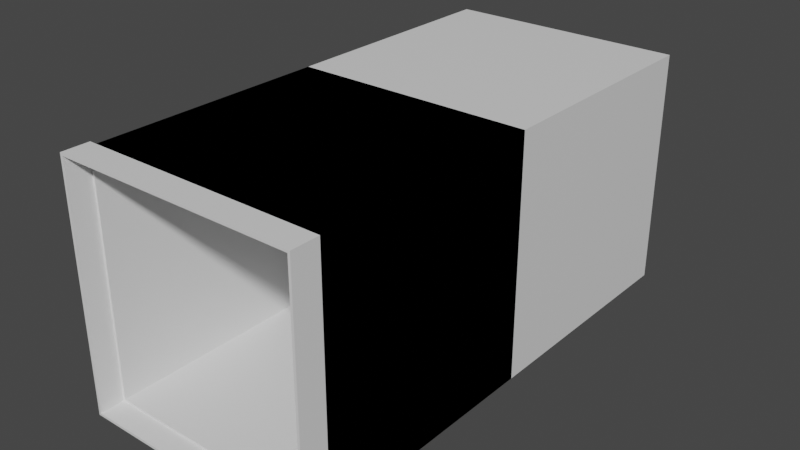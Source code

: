 # Source: air_shaft.blend  (saved by Blender 3.3.6; exported with 4.5.12 LTS)
import bpy
from mathutils import Matrix  # noqa: F401  (used for matrix-valued properties, if any)

bpy.ops.wm.read_factory_settings(use_empty=True)
scene = bpy.context.scene
scene.name = 'Scene'

# ---- collections
col_collection = bpy.data.collections.new('Collection'); scene.collection.children.link(col_collection)

# ---- materials (node trees are filled in below, after node groups)
mat_material = bpy.data.materials.new('Material')
mat_material.alpha_threshold = 0.0
mat_material.use_transparent_shadow = False
mat_material.roughness = 0.5
mat_material.line_color = (0.0, 0.0, 0.0, 1.0)

# ---- material node trees
mat_material.use_nodes = True; mat_material.node_tree.nodes.clear()
_N = mat_material.node_tree.nodes; _L = mat_material.node_tree.links
n0 = _N.new('ShaderNodeOutputMaterial'); n0.name = 'Material Output'; n0.location = (300, 300)
n1 = _N.new('ShaderNodeBsdfPrincipled'); n1.name = 'Principled BSDF'; n1.location = (10, 300)
n1.distribution = 'GGX'
n1.subsurface_method = 'RANDOM_WALK_SKIN'
n1.inputs[3].default_value = 1.45
n1.inputs[27].default_value = (0.0, 0.0, 0.0, 1.0)
n1.inputs[28].default_value = 1.0
_L.new(n1.outputs[0], n0.inputs[0])
n0.is_active_output = True

# ---- world
world_world = bpy.data.worlds.new('World'); scene.world = world_world
world_world.use_nodes = True; world_world.node_tree.nodes.clear()
_N = world_world.node_tree.nodes; _L = world_world.node_tree.links
n0 = _N.new('ShaderNodeOutputWorld'); n0.name = 'World Output'; n0.location = (300, 300)
n1 = _N.new('ShaderNodeBackground'); n1.name = 'Background'; n1.location = (10, 300)
n1.inputs[0].default_value = (0.05088, 0.05088, 0.05088, 1.0)
_L.new(n1.outputs[0], n0.inputs[0])
n0.is_active_output = True
world_world.color = (0.05088, 0.05088, 0.05088)
world_world.use_sun_shadow = False
world_world.sun_shadow_jitter_overblur = 0.0

# ---- meshes
me_cube = bpy.data.meshes.new('Cube')
me_cube.from_pydata([(1.0, 1.0, 1.0), (1.0, 1.0, -1.0), (1.0, -1.0, 1.0), (1.0, -1.0, -1.0), (-1.0, 1.0, 1.0), (-1.0, 1.0, -1.0), (-1.0, -1.0, 1.0), (-1.0, -1.0, -1.0), (1.0, 1.0, 1.0), (1.0, 1.0, -1.0), (1.0, -1.0, 1.0), (1.0, -1.0, -1.0), (-1.0, 1.0, 1.0), (-1.0, 1.0, -1.0), (-1.0, -1.0, 1.0), (-1.0, -1.0, -1.0), (0.98, 1.0, 0.98), (0.98, 1.0, -0.98), (0.98, -1.0, 0.98), (0.98, -1.0, -0.98), (-0.98, 1.0, 0.98), (-0.98, 1.0, -0.98), (-0.98, -1.0, 0.98), (-0.98, -1.0, -0.98), (-1.0, -1.0, 1.0), (-1.0, -1.0, -1.0), (1.0, -1.0, -1.0), (1.0, -1.0, 1.0), (-0.98, -1.0, 0.98), (-0.98, -1.0, -0.98), (0.98, -1.0, -0.98), (0.98, -1.0, 0.98), (-1.0, -1.03, 1.0), (-1.0, -1.03, -1.0), (1.0, -1.03, -1.0), (1.0, -1.03, 1.0), (-0.98, -1.03, 0.98), (-0.98, -1.03, -0.98), (0.98, -1.03, -0.98), (0.98, -1.03, 0.98), (1.0, 1.03, -1.0), (-1.0, 1.03, -1.0), (1.0, 1.03, 1.0), (-1.0, 1.03, 1.0), (0.98, 1.03, -0.98), (-0.98, 1.03, -0.98), (0.98, 1.03, 0.98), (-0.98, 1.03, 0.98), (1.0, -1.0, 1.0), (-1.0, -1.0, 1.0), (-1.0, -1.03, 1.0), (1.0, -1.03, 1.0), (1.0, -1.0, 1.0), (-1.0, -1.0, 1.0), (-1.0, -1.03, 1.0), (1.0, -1.03, 1.0), (1.0, -1.0, 1.0), (-1.0, -1.0, 1.0), (-1.0, -1.03, 1.0), (1.0, -1.03, 1.0), (1.0, -1.0, 1.0), (-1.0, -1.0, 1.0), (-1.0, -1.03, 1.0), (1.0, -1.03, 1.0), (1.0, -1.0, 1.0), (-1.0, -1.0, 1.0), (-1.0, -1.03, 1.0), (1.0, -1.03, 1.0), (1.0, -1.0, 1.02), (-1.0, -1.0, 1.02), (-1.0, -1.03, 1.02), (1.0, -1.03, 1.02), (-1.0, -1.0, -1.02), (1.0, -1.0, -1.02), (-1.0, -1.03, -1.02), (1.0, -1.03, -1.02), (-1.02, -1.0, 1.0), (-1.02, -1.0, -1.0), (-1.02, -1.03, 1.0), (-1.02, -1.03, -1.0), (-1.02, -1.0, 1.0), (-1.02, -1.03, 1.0), (-1.02, -1.0, 1.02), (-1.02, -1.03, 1.02), (-1.02, -1.0, -1.02), (-1.02, -1.03, -1.02), (1.02, -1.0, -1.0), (1.02, -1.0, 1.0), (1.02, -1.03, -1.0), (1.02, -1.03, 1.0), (1.02, -1.03, 1.0), (1.02, -1.0, 1.0), (1.02, -1.03, 1.02), (1.02, -1.0, 1.02), (1.02, -1.0, -1.02), (1.02, -1.03, -1.02), (-1.0, -1.03, 1.0), (-1.0, -1.03, -1.0), (1.0, -1.03, -1.0), (1.0, -1.03, 1.0), (1.0, -1.03, 1.0), (-1.0, -1.03, 1.0), (1.0, -1.03, 1.02), (-1.0, -1.03, 1.02), (-1.0, -1.03, -1.02), (1.0, -1.03, -1.02), (-1.02, -1.03, 1.0), (-1.02, -1.03, -1.0), (-1.02, -1.03, 1.02), (-1.02, -1.03, 1.0), (-1.02, -1.03, -1.02), (1.02, -1.03, -1.0), (1.02, -1.03, 1.0), (1.02, -1.03, -1.02), (1.0, -1.23, 1.0), (1.0, -1.23, 1.02), (1.02, -1.23, 1.0), (1.02, -1.23, 1.02), (-1.0, -1.23, 1.0), (-1.0, -1.23, -1.0), (1.0, -1.23, -1.0), (1.0, -1.23, 1.0), (1.0, -1.23, 1.0), (-1.0, -1.23, 1.0), (1.0, -1.23, 1.02), (-1.0, -1.23, 1.02), (-1.0, -1.23, -1.02), (1.0, -1.23, -1.02), (-1.02, -1.23, 1.0), (-1.02, -1.23, -1.0), (-1.02, -1.23, 1.02), (-1.02, -1.23, 1.0), (-1.02, -1.23, -1.02), (1.02, -1.23, -1.0), (1.02, -1.23, 1.0), (1.02, -1.23, -1.02), (1.0, 1.03, -1.0), (-1.0, 1.03, -1.0), (1.0, 1.03, 1.0), (-1.0, 1.03, 1.0), (0.98, 1.03, -0.98), (-0.98, 1.03, -0.98), (0.98, 1.03, 0.98), (-0.98, 1.03, 0.98), (1.0, 3.03, -1.0), (-1.0, 3.03, -1.0), (1.0, 3.03, 1.0), (-1.0, 3.03, 1.0), (0.98, 3.03, -0.98), (-0.98, 3.03, -0.98), (0.98, 3.03, 0.98), (-0.98, 3.03, 0.98)], [], [(0, 4, 6, 2), (15, 14, 12, 13), (7, 6, 4, 5), (5, 1, 3, 7), (1, 0, 2, 3), (8, 12, 14, 10), (13, 9, 11, 15), (9, 8, 10, 11), (23, 21, 20, 22), (16, 18, 22, 20), (21, 23, 19, 17), (17, 19, 18, 16), (12, 8, 42, 43), (9, 13, 41, 40), (17, 16, 46, 44), (13, 12, 43, 41), (11, 10, 27, 26), (23, 22, 28, 29), (10, 14, 24, 27), (15, 11, 26, 25), (65, 66, 81, 80), (32, 35, 51, 50), (29, 28, 36, 37), (28, 31, 39, 36), (19, 23, 29, 30), (22, 18, 31, 28), (18, 19, 30, 31), (14, 15, 25, 24), (32, 36, 39, 35), (35, 39, 38, 34), (34, 38, 37, 33), (33, 37, 36, 32), (30, 29, 37, 38), (31, 30, 38, 39), (67, 64, 91, 90), (83, 81, 109, 108), (40, 41, 137, 136), (41, 43, 139, 137), (45, 44, 140, 141), (47, 45, 141, 143), (20, 21, 45, 47), (21, 17, 44, 45), (8, 9, 40, 42), (16, 20, 47, 46), (51, 48, 52, 55), (24, 32, 50, 49), (35, 27, 48, 51), (27, 24, 49, 48), (54, 55, 59, 58), (49, 50, 54, 53), (50, 51, 55, 54), (48, 49, 53, 52), (58, 59, 63, 62), (52, 53, 57, 56), (55, 52, 56, 59), (53, 54, 58, 57), (63, 60, 64, 67), (56, 57, 61, 60), (59, 56, 60, 63), (57, 58, 62, 61), (32, 78, 106, 96), (61, 62, 66, 65), (62, 63, 67, 66), (60, 61, 65, 64), (68, 69, 70, 71), (64, 65, 69, 68), (26, 27, 87, 86), (70, 83, 108, 103), (72, 73, 75, 74), (69, 65, 80, 82), (25, 26, 73, 72), (34, 33, 97, 98), (76, 77, 79, 78), (80, 81, 83, 82), (79, 77, 84, 85), (72, 74, 85, 84), (25, 72, 84, 77), (24, 25, 77, 76), (70, 69, 82, 83), (67, 71, 102, 100), (32, 24, 76, 78), (79, 85, 110, 107), (86, 88, 95, 94), (86, 87, 89, 88), (90, 91, 93, 92), (73, 26, 86, 94), (68, 71, 92, 93), (64, 68, 93, 91), (75, 95, 113, 105), (107, 110, 132, 129), (75, 73, 94, 95), (27, 35, 89, 87), (92, 71, 115, 117), (113, 111, 133, 135), (102, 103, 125, 124), (108, 109, 131, 130), (111, 112, 134, 133), (101, 100, 122, 123), (106, 107, 129, 128), (88, 89, 112, 111), (81, 66, 101, 109), (95, 88, 111, 113), (66, 67, 100, 101), (85, 74, 104, 110), (74, 75, 105, 104), (33, 32, 96, 97), (71, 70, 103, 102), (35, 34, 98, 99), (89, 35, 99, 112), (78, 79, 107, 106), (115, 114, 116, 117), (120, 127, 135, 133), (123, 122, 124, 125), (119, 118, 128, 129), (120, 119, 126, 127), (126, 119, 129, 132), (123, 125, 130, 131), (121, 120, 133, 134), (100, 102, 124, 122), (105, 113, 135, 127), (96, 106, 128, 118), (104, 105, 127, 126), (112, 99, 121, 134), (71, 67, 114, 115), (97, 96, 118, 119), (109, 101, 123, 131), (90, 92, 117, 116), (99, 98, 120, 121), (110, 104, 126, 132), (98, 97, 119, 120), (103, 108, 130, 125), (67, 90, 116, 114), (141, 140, 148, 149), (143, 141, 149, 151), (138, 136, 144, 146), (139, 138, 146, 147), (46, 47, 143, 142), (44, 46, 142, 140), (43, 42, 138, 139), (42, 40, 136, 138), (146, 150, 151, 147), (147, 151, 149, 145), (145, 149, 148, 144), (144, 148, 150, 146), (137, 139, 147, 145), (136, 137, 145, 144), (142, 143, 151, 150), (140, 142, 150, 148)])
_uv = me_cube.uv_layers.new(name='UVMap')
_uv.uv.foreach_set('vector', [0.625, 0.5, 0.875, 0.5, 0.875, 0.75, 0.625, 0.75, 0.375, 0.0, 0.625, 0.0, 0.625, 0.25, 0.375, 0.25, 0.375, 0.0, 0.625, 0.0, 0.625, 0.25, 0.375, 0.25, 0.125, 0.5, 0.375, 0.5, 0.375, 0.75, 0.125, 0.75, 0.375, 0.5, 0.625, 0.5, 0.625, 0.75, 0.375, 0.75, 0.625, 0.5, 0.875, 0.5, 0.875, 0.75, 0.625, 0.75, 0.125, 0.5, 0.375, 0.5, 0.375, 0.75, 0.125, 0.75, 0.375, 0.5, 0.625, 0.5, 0.625, 0.75, 0.375, 0.75, 0.375, 0.0, 0.375, 0.25, 0.625, 0.25, 0.625, 0.0, 0.625, 0.5, 0.625, 0.75, 0.875, 0.75, 0.875, 0.5, 0.125, 0.5, 0.125, 0.75, 0.375, 0.75, 0.375, 0.5, 0.375, 0.5, 0.375, 0.75, 0.625, 0.75, 0.625, 0.5, 0.875, 0.5, 0.625, 0.5, 0.625, 0.5, 0.875, 0.5, 0.375, 0.5, 0.125, 0.5, 0.125, 0.5, 0.375, 0.5, 0.375, 0.5, 0.625, 0.5, 0.625, 0.5, 0.375, 0.5, 0.375, 0.25, 0.625, 0.25, 0.625, 0.25, 0.375, 0.25, 0.375, 0.75, 0.625, 0.75, 0.625, 0.75, 0.375, 0.75, 0.375, 0.0, 0.625, 0.0, 0.625, 0.0, 0.375, 0.0, 0.625, 0.75, 0.875, 0.75, 0.875, 0.75, 0.625, 0.75, 0.125, 0.75, 0.375, 0.75, 0.375, 0.75, 0.125, 0.75, 0.625, 0.0, 0.625, 0.0, 0.625, 0.0, 0.625, 0.0, 0.875, 0.75, 0.625, 0.75, 0.625, 0.75, 0.875, 0.75, 0.375, 0.0, 0.625, 0.0, 0.625, 0.0, 0.375, 0.0, 0.875, 0.75, 0.625, 0.75, 0.625, 0.75, 0.875, 0.75, 0.375, 0.75, 0.125, 0.75, 0.125, 0.75, 0.375, 0.75, 0.875, 0.75, 0.625, 0.75, 0.625, 0.75, 0.875, 0.75, 0.625, 0.75, 0.375, 0.75, 0.375, 0.75, 0.625, 0.75, 0.625, 0.0, 0.375, 0.0, 0.375, 0.0, 0.625, 0.0, 0.875, 0.75, 0.875, 0.75, 0.625, 0.75, 0.625, 0.75, 0.625, 0.75, 0.625, 0.75, 0.375, 0.75, 0.375, 0.75, 0.375, 0.75, 0.375, 0.75, 0.125, 0.75, 0.125, 0.75, 0.125, 0.75, 0.125, 0.75, 0.625, 0.0, 0.875, 0.75, 0.375, 0.75, 0.125, 0.75, 0.125, 0.75, 0.375, 0.75, 0.625, 0.75, 0.375, 0.75, 0.375, 0.75, 0.625, 0.75, 0.625, 0.75, 0.625, 0.75, 0.625, 0.75, 0.625, 0.75, 0.625, 0.0, 0.625, 0.0, 0.625, 0.0, 0.625, 0.0, 0.375, 0.5, 0.125, 0.5, 0.125, 0.5, 0.375, 0.5, 0.375, 0.25, 0.625, 0.25, 0.625, 0.25, 0.375, 0.25, 0.125, 0.5, 0.375, 0.5, 0.375, 0.5, 0.125, 0.5, 0.625, 0.25, 0.375, 0.25, 0.375, 0.25, 0.625, 0.25, 0.625, 0.25, 0.375, 0.25, 0.375, 0.25, 0.625, 0.25, 0.125, 0.5, 0.375, 0.5, 0.375, 0.5, 0.125, 0.5, 0.625, 0.5, 0.375, 0.5, 0.375, 0.5, 0.625, 0.5, 0.625, 0.5, 0.875, 0.5, 0.875, 0.5, 0.625, 0.5, 0.625, 0.75, 0.625, 0.75, 0.625, 0.75, 0.625, 0.75, 0.625, 0.0, 0.625, 0.0, 0.625, 0.0, 0.625, 0.0, 0.625, 0.75, 0.625, 0.75, 0.625, 0.75, 0.625, 0.75, 0.625, 0.75, 0.875, 0.75, 0.875, 0.75, 0.625, 0.75, 0.875, 0.75, 0.625, 0.75, 0.625, 0.75, 0.875, 0.75, 0.625, 0.0, 0.625, 0.0, 0.625, 0.0, 0.625, 0.0, 0.875, 0.75, 0.625, 0.75, 0.625, 0.75, 0.875, 0.75, 0.625, 0.75, 0.875, 0.75, 0.875, 0.75, 0.625, 0.75, 0.875, 0.75, 0.625, 0.75, 0.625, 0.75, 0.875, 0.75, 0.625, 0.75, 0.875, 0.75, 0.875, 0.75, 0.625, 0.75, 0.625, 0.75, 0.625, 0.75, 0.625, 0.75, 0.625, 0.75, 0.625, 0.0, 0.625, 0.0, 0.625, 0.0, 0.625, 0.0, 0.625, 0.75, 0.625, 0.75, 0.625, 0.75, 0.625, 0.75, 0.625, 0.75, 0.875, 0.75, 0.875, 0.75, 0.625, 0.75, 0.625, 0.75, 0.625, 0.75, 0.625, 0.75, 0.625, 0.75, 0.625, 0.0, 0.625, 0.0, 0.625, 0.0, 0.625, 0.0, 0.625, 0.0, 0.625, 0.0, 0.625, 0.0, 0.625, 0.0, 0.625, 0.0, 0.625, 0.0, 0.625, 0.0, 0.625, 0.0, 0.875, 0.75, 0.625, 0.75, 0.625, 0.75, 0.875, 0.75, 0.625, 0.75, 0.875, 0.75, 0.875, 0.75, 0.625, 0.75, 0.625, 0.75, 0.875, 0.75, 0.875, 0.75, 0.625, 0.75, 0.625, 0.75, 0.875, 0.75, 0.875, 0.75, 0.625, 0.75, 0.375, 0.75, 0.625, 0.75, 0.625, 0.75, 0.375, 0.75, 0.875, 0.75, 0.875, 0.75, 0.875, 0.75, 0.875, 0.75, 0.125, 0.75, 0.375, 0.75, 0.375, 0.75, 0.125, 0.75, 0.875, 0.75, 0.875, 0.75, 0.875, 0.75, 0.875, 0.75, 0.125, 0.75, 0.375, 0.75, 0.375, 0.75, 0.125, 0.75, 0.375, 0.75, 0.125, 0.75, 0.125, 0.75, 0.375, 0.75, 0.625, 0.0, 0.375, 0.0, 0.375, 0.0, 0.625, 0.0, 0.625, 0.0, 0.625, 0.0, 0.625, 0.0, 0.625, 0.0, 0.375, 0.0, 0.375, 0.0, 0.375, 0.0, 0.375, 0.0, 0.125, 0.75, 0.125, 0.75, 0.125, 0.75, 0.125, 0.75, 0.125, 0.75, 0.125, 0.75, 0.125, 0.75, 0.125, 0.75, 0.625, 0.0, 0.375, 0.0, 0.375, 0.0, 0.625, 0.0, 0.875, 0.75, 0.875, 0.75, 0.875, 0.75, 0.875, 0.75, 0.625, 0.75, 0.625, 0.75, 0.625, 0.75, 0.625, 0.75, 0.625, 0.0, 0.625, 0.0, 0.625, 0.0, 0.625, 0.0, 0.375, 0.0, 0.375, 0.0, 0.375, 0.0, 0.375, 0.0, 0.375, 0.75, 0.375, 0.75, 0.375, 0.75, 0.375, 0.75, 0.375, 0.75, 0.625, 0.75, 0.625, 0.75, 0.375, 0.75, 0.625, 0.75, 0.625, 0.75, 0.625, 0.75, 0.625, 0.75, 0.375, 0.75, 0.375, 0.75, 0.375, 0.75, 0.375, 0.75, 0.625, 0.75, 0.625, 0.75, 0.625, 0.75, 0.625, 0.75, 0.625, 0.75, 0.625, 0.75, 0.625, 0.75, 0.625, 0.75, 0.375, 0.75, 0.375, 0.75, 0.375, 0.75, 0.375, 0.75, 0.375, 0.0, 0.375, 0.0, 0.375, 0.0, 0.375, 0.0, 0.375, 0.75, 0.375, 0.75, 0.375, 0.75, 0.375, 0.75, 0.625, 0.75, 0.625, 0.75, 0.625, 0.75, 0.625, 0.75, 0.625, 0.75, 0.625, 0.75, 0.625, 0.75, 0.625, 0.75, 0.375, 0.75, 0.375, 0.75, 0.375, 0.75, 0.375, 0.75, 0.625, 0.75, 0.875, 0.75, 0.875, 0.75, 0.625, 0.75, 0.625, 0.0, 0.625, 0.0, 0.625, 0.0, 0.625, 0.0, 0.375, 0.75, 0.625, 0.75, 0.625, 0.75, 0.375, 0.75, 0.875, 0.75, 0.625, 0.75, 0.625, 0.75, 0.875, 0.75, 0.625, 0.0, 0.375, 0.0, 0.375, 0.0, 0.625, 0.0, 0.375, 0.75, 0.625, 0.75, 0.625, 0.75, 0.375, 0.75, 0.625, 0.0, 0.625, 0.0, 0.625, 0.0, 0.625, 0.0, 0.375, 0.75, 0.375, 0.75, 0.375, 0.75, 0.375, 0.75, 0.875, 0.75, 0.625, 0.75, 0.625, 0.75, 0.875, 0.75, 0.125, 0.75, 0.125, 0.75, 0.125, 0.75, 0.125, 0.75, 0.125, 0.75, 0.375, 0.75, 0.375, 0.75, 0.125, 0.75, 0.125, 0.75, 0.875, 0.75, 0.875, 0.75, 0.125, 0.75, 0.625, 0.75, 0.875, 0.75, 0.875, 0.75, 0.625, 0.75, 0.625, 0.75, 0.375, 0.75, 0.375, 0.75, 0.625, 0.75, 0.625, 0.75, 0.625, 0.75, 0.625, 0.75, 0.625, 0.75, 0.625, 0.0, 0.375, 0.0, 0.375, 0.0, 0.625, 0.0, 0.625, 0.75, 0.625, 0.75, 0.625, 0.75, 0.625, 0.75, 0.375, 0.75, 0.375, 0.75, 0.375, 0.75, 0.375, 0.75, 0.875, 0.75, 0.625, 0.75, 0.625, 0.75, 0.875, 0.75, 0.125, 0.75, 0.875, 0.75, 0.875, 0.75, 0.125, 0.75, 0.375, 0.75, 0.125, 0.75, 0.125, 0.75, 0.375, 0.75, 0.125, 0.75, 0.125, 0.75, 0.125, 0.75, 0.125, 0.75, 0.875, 0.75, 0.875, 0.75, 0.875, 0.75, 0.875, 0.75, 0.625, 0.75, 0.375, 0.75, 0.375, 0.75, 0.625, 0.75, 0.625, 0.75, 0.625, 0.75, 0.625, 0.75, 0.625, 0.75, 0.375, 0.75, 0.375, 0.75, 0.375, 0.75, 0.375, 0.75, 0.625, 0.0, 0.625, 0.0, 0.625, 0.0, 0.625, 0.0, 0.125, 0.75, 0.375, 0.75, 0.375, 0.75, 0.125, 0.75, 0.625, 0.75, 0.625, 0.75, 0.625, 0.75, 0.625, 0.75, 0.625, 0.75, 0.625, 0.75, 0.625, 0.75, 0.625, 0.75, 0.125, 0.75, 0.875, 0.75, 0.875, 0.75, 0.125, 0.75, 0.625, 0.0, 0.625, 0.0, 0.625, 0.0, 0.625, 0.0, 0.625, 0.75, 0.625, 0.75, 0.625, 0.75, 0.625, 0.75, 0.625, 0.75, 0.375, 0.75, 0.375, 0.75, 0.625, 0.75, 0.125, 0.75, 0.125, 0.75, 0.125, 0.75, 0.125, 0.75, 0.375, 0.75, 0.125, 0.75, 0.125, 0.75, 0.375, 0.75, 0.875, 0.75, 0.875, 0.75, 0.875, 0.75, 0.875, 0.75, 0.625, 0.75, 0.625, 0.75, 0.625, 0.75, 0.625, 0.75, 0.125, 0.5, 0.375, 0.5, 0.375, 0.5, 0.125, 0.5, 0.625, 0.25, 0.375, 0.25, 0.375, 0.25, 0.625, 0.25, 0.625, 0.5, 0.375, 0.5, 0.375, 0.5, 0.625, 0.5, 0.875, 0.5, 0.625, 0.5, 0.625, 0.5, 0.875, 0.5, 0.625, 0.5, 0.875, 0.5, 0.875, 0.5, 0.625, 0.5, 0.375, 0.5, 0.625, 0.5, 0.625, 0.5, 0.375, 0.5, 0.875, 0.5, 0.625, 0.5, 0.625, 0.5, 0.875, 0.5, 0.625, 0.5, 0.375, 0.5, 0.375, 0.5, 0.625, 0.5, 0.625, 0.5, 0.625, 0.5, 0.875, 0.5, 0.875, 0.5, 0.875, 0.5, 0.875, 0.5, 0.375, 0.25, 0.375, 0.25, 0.375, 0.25, 0.375, 0.25, 0.375, 0.5, 0.375, 0.5, 0.375, 0.5, 0.375, 0.5, 0.625, 0.5, 0.625, 0.5, 0.375, 0.25, 0.625, 0.25, 0.625, 0.25, 0.375, 0.25, 0.375, 0.5, 0.125, 0.5, 0.125, 0.5, 0.375, 0.5, 0.625, 0.5, 0.875, 0.5, 0.875, 0.5, 0.625, 0.5, 0.375, 0.5, 0.625, 0.5, 0.625, 0.5, 0.375, 0.5])
me_cube.materials.append(mat_material)
me_cube.use_mirror_vertex_groups = False
me_cube.update()

# ---- objects
ob_cube = bpy.data.objects.new('Cube', me_cube)

# ---- transforms, parenting, visibility, modifiers, constraints
ob_cube.location = (0.0, 0.0, 0.0)
ob_cube.lock_rotations_4d = False
ob_cube.empty_display_type = 'ARROWS'
ob_cube.lineart.crease_threshold = 0.0

# ---- collection membership
col_collection.objects.link(ob_cube)

# ---- scene / render settings (as saved in the file)
scene.frame_start = 1; scene.frame_end = 250; scene.frame_set(1)
scene.render.engine = 'BLENDER_EEVEE_NEXT'
scene.cycles.sampling_pattern = 'TABULATED_SOBOL'
scene.cycles.use_light_tree = False
scene.view_settings.view_transform = 'Filmic'
bpy.context.view_layer.update()

# ---- added for rendering (the .blend has no active camera and no usable light): camera, sun
cam_auto = bpy.data.cameras.new('AutoCamera')
cam_auto.lens = 50.0
cam_auto.sensor_width = 36.0
cam_auto.clip_end = 1000.0
ob_auto_camera = bpy.data.objects.new('AutoCamera', cam_auto)
scene.collection.objects.link(ob_auto_camera)
ob_auto_camera.location = (4.76026, -4.81231, 3.80821)
ob_auto_camera.rotation_euler = (1.09748, -7.21219e-08, 0.694738)
scene.camera = ob_auto_camera
light_auto_sun = bpy.data.lights.new('AutoSun', 'SUN')
light_auto_sun.energy = 3.0
light_auto_sun.angle = 0.0523599
ob_auto_sun = bpy.data.objects.new('AutoSun', light_auto_sun)
scene.collection.objects.link(ob_auto_sun)
ob_auto_sun.rotation_euler = (0.872665, 0.174533, 0.523599)
bpy.context.view_layer.update()

